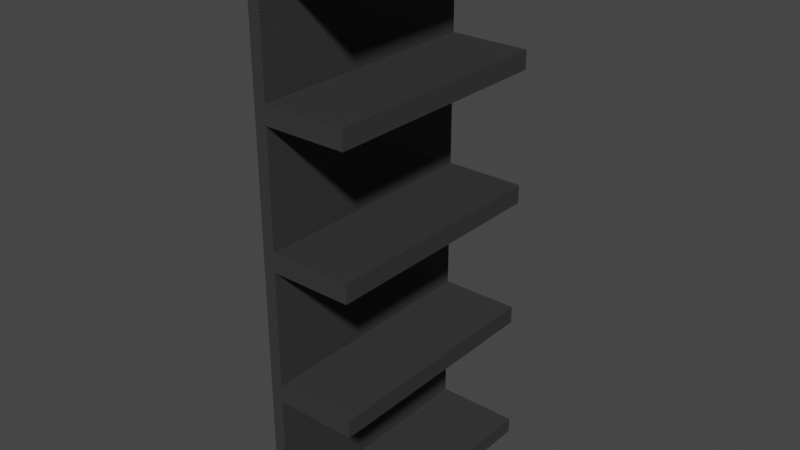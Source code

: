 # Source: estanteria.blend  (saved by Blender 3.6.11; exported with 4.5.12 LTS)
import bpy
from mathutils import Matrix  # noqa: F401  (used for matrix-valued properties, if any)

bpy.ops.wm.read_factory_settings(use_empty=True)
scene = bpy.context.scene
scene.name = 'Scene'

# ---- collections
col_collection = bpy.data.collections.new('Collection'); scene.collection.children.link(col_collection)

# ---- materials (node trees are filled in below, after node groups)
mat_estanteria = bpy.data.materials.new('Estanteria')
mat_estanteria.use_transparent_shadow = False
mat_material_002 = bpy.data.materials.new('Material.002')
mat_material_002.use_transparent_shadow = False

# ---- material node trees
mat_estanteria.use_nodes = True; mat_estanteria.node_tree.nodes.clear()
_N = mat_estanteria.node_tree.nodes; _L = mat_estanteria.node_tree.links
n0 = _N.new('ShaderNodeBsdfPrincipled'); n0.name = 'Principled BSDF'; n0.location = (10, 300)
n0.distribution = 'GGX'
n0.subsurface_method = 'RANDOM_WALK_SKIN'
n0.inputs[3].default_value = 1.45
n0.inputs[13].default_value = 0.001
n0.inputs[27].default_value = (0.0, 0.0, 0.0, 1.0)
n0.inputs[28].default_value = 1.0
n1 = _N.new('ShaderNodeOutputMaterial'); n1.name = 'Material Output'; n1.location = (300, 300)
n2 = _N.new('ShaderNodeTexVoronoi'); n2.name = 'Voronoi Texture'; n2.location = (-774, 216)
n2.inputs[2].default_value = 101.3
n2.inputs[8].default_value = 0.0
n3 = _N.new('ShaderNodeTexVoronoi'); n3.name = 'Voronoi Texture.001'; n3.location = (-779, -170)
n3.inputs[2].default_value = 101.3
n3.inputs[8].default_value = 0.0
n4 = _N.new('ShaderNodeValToRGB'); n4.name = 'ColorRamp.001'; n4.location = (-460, -67)
while len(n4.color_ramp.elements) > 1: n4.color_ramp.elements.remove(n4.color_ramp.elements[-1])
n4.color_ramp.elements[0].position = 0.4682; n4.color_ramp.elements[0].color = (0.05393, 0.05393, 0.05393, 1.0)
_e = n4.color_ramp.elements.new(0.5182); _e.color = (0.07511, 0.07511, 0.07511, 1.0)
n5 = _N.new('ShaderNodeValToRGB'); n5.name = 'ColorRamp'; n5.location = (-474, 220)
while len(n5.color_ramp.elements) > 1: n5.color_ramp.elements.remove(n5.color_ramp.elements[-1])
n5.color_ramp.elements[0].position = 0.5; n5.color_ramp.elements[0].color = (0.04473, 0.04473, 0.04473, 1.0)
_e = n5.color_ramp.elements.new(0.5636); _e.color = (0.03412, 0.03412, 0.03412, 1.0)
_L.new(n0.outputs[0], n1.inputs[0])
_L.new(n2.outputs[0], n5.inputs[0])
_L.new(n5.outputs[0], n0.inputs[0])
_L.new(n3.outputs[0], n4.inputs[0])
_L.new(n4.outputs[0], n0.inputs[2])
n1.is_active_output = True
mat_material_002.use_nodes = True; mat_material_002.node_tree.nodes.clear()
_N = mat_material_002.node_tree.nodes; _L = mat_material_002.node_tree.links
n0 = _N.new('ShaderNodeBsdfPrincipled'); n0.name = 'Principled BSDF'; n0.location = (10, 300)
n0.distribution = 'GGX'
n0.subsurface_method = 'RANDOM_WALK_SKIN'
n0.inputs[3].default_value = 1.45
n0.inputs[13].default_value = 0.1
n0.inputs[27].default_value = (0.0, 0.0, 0.0, 1.0)
n0.inputs[28].default_value = 1.0
n1 = _N.new('ShaderNodeOutputMaterial'); n1.name = 'Material Output'; n1.location = (300, 300)
n2 = _N.new('ShaderNodeTexVoronoi'); n2.name = 'Voronoi Texture'; n2.location = (-740, 191)
n2.inputs[2].default_value = 194.2
n2.inputs[8].default_value = 0.0
n3 = _N.new('ShaderNodeTexVoronoi'); n3.name = 'Voronoi Texture.001'; n3.location = (-779, -170)
n3.inputs[2].default_value = 194.2
n3.inputs[8].default_value = 0.0
n4 = _N.new('ShaderNodeValToRGB'); n4.name = 'ColorRamp'; n4.location = (-424, 174)
while len(n4.color_ramp.elements) > 1: n4.color_ramp.elements.remove(n4.color_ramp.elements[-1])
n4.color_ramp.elements[0].position = 0.4636; n4.color_ramp.elements[0].color = (0.045, 0.045, 0.045, 1.0)
_e = n4.color_ramp.elements.new(0.5); _e.color = (0.034, 0.034, 0.034, 1.0)
n5 = _N.new('ShaderNodeValToRGB'); n5.name = 'ColorRamp.001'; n5.location = (-441, -84)
while len(n5.color_ramp.elements) > 1: n5.color_ramp.elements.remove(n5.color_ramp.elements[-1])
n5.color_ramp.elements[0].position = 0.4682; n5.color_ramp.elements[0].color = (0.05393, 0.05393, 0.05393, 1.0)
_e = n5.color_ramp.elements.new(0.5182); _e.color = (0.07511, 0.07511, 0.07511, 1.0)
_L.new(n0.outputs[0], n1.inputs[0])
_L.new(n2.outputs[0], n4.inputs[0])
_L.new(n4.outputs[0], n0.inputs[0])
_L.new(n3.outputs[0], n5.inputs[0])
_L.new(n5.outputs[0], n0.inputs[2])
n1.is_active_output = True

# ---- world
world_world = bpy.data.worlds.new('World'); scene.world = world_world
world_world.use_nodes = True; world_world.node_tree.nodes.clear()
_N = world_world.node_tree.nodes; _L = world_world.node_tree.links
n0 = _N.new('ShaderNodeOutputWorld'); n0.name = 'World Output'; n0.location = (300, 300)
n1 = _N.new('ShaderNodeBackground'); n1.name = 'Background'; n1.location = (10, 300)
n1.inputs[0].default_value = (0.05088, 0.05088, 0.05088, 1.0)
_L.new(n1.outputs[0], n0.inputs[0])
n0.is_active_output = True
world_world.color = (0.05088, 0.05088, 0.05088)
world_world.use_sun_shadow = False
world_world.sun_shadow_jitter_overblur = 0.0

# ---- meshes
me_cube_001 = bpy.data.meshes.new('Cube.001')
me_cube_001.from_pydata([(-1.0, 3.825, -0.6912), (-1.0, 5.825, -0.6912), (1.0, 3.825, -0.6912), (1.0, 5.825, -0.6912), (-1.0, 3.825, -0.6512), (-1.0, 5.825, -0.6512), (1.0, 5.825, -0.6512), (1.0, 3.825, -0.6512), (1.0, -10.09, -0.6512), (1.0, -10.09, -0.6912), (-1.0, -10.09, -0.6912), (-1.0, -10.09, -0.6512), (-1.0, 5.825, 0.6937), (1.0, 5.825, 0.6937), (1.0, 3.825, 0.6937), (-1.0, 3.825, 0.6937), (-1.0, 5.825, 0.648), (1.0, 5.825, 0.648), (1.0, 3.825, 0.648), (-1.0, 3.825, 0.648), (-1.0, -9.62, 0.648), (-1.0, -9.62, 0.6937), (1.0, -9.62, 0.6937), (1.0, -9.62, 0.648), (-1.0, 5.825, 0.3566), (1.0, 5.825, 0.3566), (1.0, 3.825, 0.3566), (-1.0, 3.825, 0.3566), (-1.0, 5.825, 0.3098), (1.0, 5.825, 0.3098), (1.0, 3.825, 0.3098), (-1.0, 3.825, 0.3098), (-1.0, -9.593, 0.3098), (-1.0, -9.593, 0.3566), (1.0, -9.593, 0.3566), (1.0, -9.593, 0.3098), (-1.0, 5.825, 0.02469), (1.0, 5.825, 0.02469), (1.0, 3.825, 0.02469), (-1.0, 3.825, 0.02469), (-1.0, 5.825, -0.02248), (1.0, 5.825, -0.02248), (1.0, 3.825, -0.02248), (-1.0, 3.825, -0.02248), (-1.0, -9.534, -0.02248), (-1.0, -9.534, 0.02469), (1.0, -9.534, 0.02469), (1.0, -9.534, -0.02248), (-1.0, 5.825, -0.3117), (1.0, 5.825, -0.3117), (1.0, 3.825, -0.3117), (-1.0, 3.825, -0.3117), (-1.0, 5.825, -0.3561), (1.0, 5.825, -0.3561), (1.0, 3.825, -0.3561), (-1.0, 3.825, -0.3561), (-1.0, -9.413, -0.3561), (-1.0, -9.413, -0.3117), (1.0, -9.413, -0.3117), (1.0, -9.413, -0.3561)], [], [(1, 3, 2, 0), (0, 2, 9, 10), (54, 55, 4, 7), (3, 6, 7, 2), (53, 54, 7, 6), (1, 5, 6, 3), (52, 53, 6, 5), (0, 4, 5, 1), (9, 8, 11, 10), (2, 7, 8, 9), (7, 4, 11, 8), (4, 0, 10, 11), (19, 15, 12, 16), (12, 15, 14, 13), (27, 19, 16, 24), (12, 13, 17, 16), (13, 14, 18, 17), (15, 19, 20, 21), (22, 21, 20, 23), (18, 14, 22, 23), (19, 18, 23, 20), (14, 15, 21, 22), (31, 27, 24, 28), (16, 17, 25, 24), (17, 18, 26, 25), (18, 19, 27, 26), (39, 31, 28, 36), (24, 25, 29, 28), (25, 26, 30, 29), (27, 31, 32, 33), (34, 33, 32, 35), (30, 26, 34, 35), (31, 30, 35, 32), (26, 27, 33, 34), (43, 39, 36, 40), (28, 29, 37, 36), (29, 30, 38, 37), (30, 31, 39, 38), (51, 43, 40, 48), (36, 37, 41, 40), (37, 38, 42, 41), (42, 38, 46, 47), (46, 45, 44, 47), (43, 42, 47, 44), (38, 39, 45, 46), (39, 43, 44, 45), (55, 51, 48, 52), (40, 41, 49, 48), (41, 42, 50, 49), (42, 43, 51, 50), (4, 55, 52, 5), (48, 49, 53, 52), (49, 50, 54, 53), (55, 54, 59, 56), (58, 57, 56, 59), (50, 51, 57, 58), (51, 55, 56, 57), (54, 50, 58, 59)])
me_cube_001.polygons.foreach_set('material_index', [0, 0, 1, 1, 1, 1, 1, 1, 1, 1, 0, 1, 1, 1, 1, 1, 1, 1, 1, 1, 0, 0, 1, 1, 1, 1, 1, 1, 1, 1, 1, 1, 0, 0, 1, 1, 1, 1, 0, 1, 1, 1, 1, 0, 0, 1, 1, 1, 1, 1, 1, 1, 1, 0, 1, 0, 1, 1])
_uv = me_cube_001.uv_layers.new(name='UVMap')
_uv.uv.foreach_set('vector', [0.09123, 0.6717, 0.03698, 0.5937, 0.03485, 0.6117, 0.08941, 0.6886, 0.7524, 0.06281, 0.729, 0.4392, 0.9877, 0.4388, 0.9935, 0.0689, 0.1549, 0.6059, 0.203, 0.686, 0.1025, 0.6883, 0.0487, 0.6111, 0.03698, 0.5937, 0.0508, 0.593, 0.0487, 0.6111, 0.03485, 0.6117, 0.1568, 0.5872, 0.1549, 0.6059, 0.0487, 0.6111, 0.0508, 0.593, 0.09123, 0.6717, 0.1043, 0.6713, 0.0508, 0.593, 0.03698, 0.5937, 0.2045, 0.6684, 0.1568, 0.5872, 0.0508, 0.593, 0.1043, 0.6713, 0.08941, 0.6886, 0.1025, 0.6883, 0.1043, 0.6713, 0.09123, 0.6717, 0.9877, 0.4388, 0.9584, 0.3827, 0.9663, 0.01521, 0.9935, 0.0689, 0.729, 0.4392, 0.6991, 0.3853, 0.9584, 0.3827, 0.9877, 0.4388, 0.6991, 0.3853, 0.7248, 0.01107, 0.9663, 0.01521, 0.9584, 0.3827, 0.7248, 0.01107, 0.7524, 0.06281, 0.9935, 0.0689, 0.9663, 0.01521, 0.6, 0.6769, 0.6205, 0.6764, 0.6208, 0.6566, 0.6004, 0.6571, 0.6208, 0.6566, 0.6205, 0.6764, 0.6022, 0.584, 0.6026, 0.5627, 0.4749, 0.6798, 0.6, 0.6769, 0.6004, 0.6571, 0.4757, 0.6607, 0.6208, 0.6566, 0.6026, 0.5627, 0.5805, 0.5639, 0.6004, 0.6571, 0.6026, 0.5627, 0.6022, 0.584, 0.5801, 0.585, 0.5805, 0.5639, 0.6205, 0.6764, 0.6, 0.6769, 0.5974, 0.8134, 0.6183, 0.8137, 0.5993, 0.7312, 0.6183, 0.8137, 0.5974, 0.8134, 0.5766, 0.7314, 0.5801, 0.585, 0.6022, 0.584, 0.5993, 0.7312, 0.5766, 0.7314, 0.6, 0.6769, 0.5801, 0.585, 0.5766, 0.7314, 0.5974, 0.8134, 0.6022, 0.584, 0.6205, 0.6764, 0.6183, 0.8137, 0.5993, 0.7312, 0.4556, 0.6802, 0.4749, 0.6798, 0.4757, 0.6607, 0.4565, 0.6612, 0.6004, 0.6571, 0.5805, 0.5639, 0.4462, 0.5713, 0.4757, 0.6607, 0.5805, 0.5639, 0.5801, 0.585, 0.4452, 0.5916, 0.4462, 0.5713, 0.5801, 0.585, 0.6, 0.6769, 0.4749, 0.6798, 0.4452, 0.5916, 0.3427, 0.6828, 0.4556, 0.6802, 0.4565, 0.6612, 0.3439, 0.6645, 0.4757, 0.6607, 0.4462, 0.5713, 0.4255, 0.5724, 0.4565, 0.6612, 0.4462, 0.5713, 0.4452, 0.5916, 0.4245, 0.5927, 0.4255, 0.5724, 0.4749, 0.6798, 0.4556, 0.6802, 0.4498, 0.8109, 0.4695, 0.8112, 0.4386, 0.7321, 0.4695, 0.8112, 0.4498, 0.8109, 0.4175, 0.7323, 0.4245, 0.5927, 0.4452, 0.5916, 0.4386, 0.7321, 0.4175, 0.7323, 0.4556, 0.6802, 0.4245, 0.5927, 0.4175, 0.7323, 0.4498, 0.8109, 0.4452, 0.5916, 0.4749, 0.6798, 0.4695, 0.8112, 0.4386, 0.7321, 0.3247, 0.6832, 0.3427, 0.6828, 0.3439, 0.6645, 0.326, 0.665, 0.4565, 0.6612, 0.4255, 0.5724, 0.305, 0.579, 0.3439, 0.6645, 0.4255, 0.5724, 0.4245, 0.5927, 0.3036, 0.5986, 0.305, 0.579, 0.4245, 0.5927, 0.4556, 0.6802, 0.3427, 0.6828, 0.3036, 0.5986, 0.2187, 0.6857, 0.3247, 0.6832, 0.326, 0.665, 0.2202, 0.668, 0.3439, 0.6645, 0.305, 0.579, 0.2859, 0.5801, 0.326, 0.665, 0.305, 0.579, 0.3036, 0.5986, 0.2844, 0.5995, 0.2859, 0.5801, 0.2844, 0.5995, 0.3036, 0.5986, 0.294, 0.7327, 0.2744, 0.7328, 0.294, 0.7327, 0.3347, 0.8085, 0.3164, 0.8083, 0.2744, 0.7328, 0.3247, 0.6832, 0.2844, 0.5995, 0.2744, 0.7328, 0.3164, 0.8083, 0.3036, 0.5986, 0.3427, 0.6828, 0.3347, 0.8085, 0.294, 0.7327, 0.3427, 0.6828, 0.3247, 0.6832, 0.3164, 0.8083, 0.3347, 0.8085, 0.203, 0.686, 0.2187, 0.6857, 0.2202, 0.668, 0.2045, 0.6684, 0.326, 0.665, 0.2859, 0.5801, 0.1734, 0.5863, 0.2202, 0.668, 0.2859, 0.5801, 0.2844, 0.5995, 0.1716, 0.605, 0.1734, 0.5863, 0.2844, 0.5995, 0.3247, 0.6832, 0.2187, 0.6857, 0.1716, 0.605, 0.1025, 0.6883, 0.203, 0.686, 0.2045, 0.6684, 0.1043, 0.6713, 0.2202, 0.668, 0.1734, 0.5863, 0.1568, 0.5872, 0.2045, 0.6684, 0.1734, 0.5863, 0.1716, 0.605, 0.1549, 0.6059, 0.1568, 0.5872, 0.203, 0.686, 0.1549, 0.6059, 0.1426, 0.7327, 0.1925, 0.8053, 0.1595, 0.7326, 0.2084, 0.8055, 0.1925, 0.8053, 0.1426, 0.7327, 0.1716, 0.605, 0.2187, 0.6857, 0.2084, 0.8055, 0.1595, 0.7326, 0.2187, 0.6857, 0.203, 0.686, 0.1925, 0.8053, 0.2084, 0.8055, 0.1549, 0.6059, 0.1716, 0.605, 0.1595, 0.7326, 0.1426, 0.7327])
me_cube_001.materials.append(mat_estanteria)
me_cube_001.materials.append(mat_material_002)
me_cube_001.update()

# ---- objects
ob_estanteria = bpy.data.objects.new('Estanteria', me_cube_001)

# ---- transforms, parenting, visibility, modifiers, constraints
ob_estanteria.location = (0.3202, 1.399e-08, 2.335)
ob_estanteria.rotation_euler = (0.0, -0.0, 1.571)
ob_estanteria.scale = (1.323, 0.06636, 4.361)

# ---- collection membership
col_collection.objects.link(ob_estanteria)

# ---- scene / render settings (as saved in the file)
scene.frame_start = 1; scene.frame_end = 250; scene.frame_set(1)
scene.render.engine = 'BLENDER_EEVEE_NEXT'
scene.cycles.sampling_pattern = 'TABULATED_SOBOL'
scene.view_settings.view_transform = 'Filmic'
bpy.context.view_layer.update()

# ---- added for rendering (the .blend has no active camera and no usable light): camera, sun
cam_auto = bpy.data.cameras.new('AutoCamera')
cam_auto.lens = 50.0
cam_auto.sensor_width = 36.0
cam_auto.clip_end = 1000.0
ob_auto_camera = bpy.data.objects.new('AutoCamera', cam_auto)
scene.collection.objects.link(ob_auto_camera)
ob_auto_camera.location = (6.64003, -7.4141, 7.2835)
ob_auto_camera.rotation_euler = (1.09748, -7.21219e-08, 0.694738)
scene.camera = ob_auto_camera
light_auto_sun = bpy.data.lights.new('AutoSun', 'SUN')
light_auto_sun.energy = 3.0
light_auto_sun.angle = 0.0523599
ob_auto_sun = bpy.data.objects.new('AutoSun', light_auto_sun)
scene.collection.objects.link(ob_auto_sun)
ob_auto_sun.rotation_euler = (0.872665, 0.174533, 0.523599)
bpy.context.view_layer.update()
